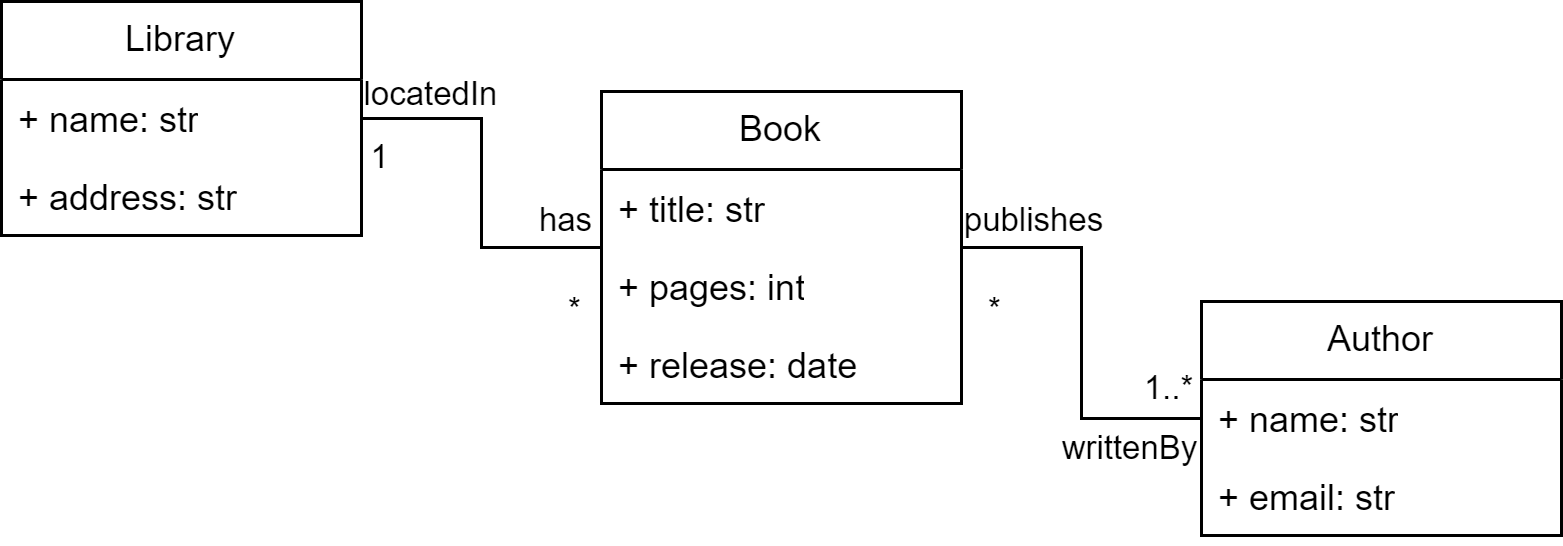

The diagram above was exported from draw.io. Its source (the exported page's mxGraphModel, read from the mxfile embedded in the PNG):
<mxGraphModel dx="766" dy="386" grid="1" gridSize="10" guides="1" tooltips="1" connect="1" arrows="1" fold="1" page="1" pageScale="1" pageWidth="827" pageHeight="1169" math="0" shadow="0">
  <root>
    <mxCell id="0" />
    <mxCell id="1" parent="0" />
    <mxCell id="b81fW0uABJsMOtfU_v4s-1" value="Library" style="swimlane;fontStyle=0;childLayout=stackLayout;horizontal=1;startSize=26;fillColor=none;horizontalStack=0;resizeParent=1;resizeParentMax=0;resizeLast=0;collapsible=1;marginBottom=0;whiteSpace=wrap;html=1;" vertex="1" parent="1">
      <mxGeometry x="80" y="210" width="120" height="78" as="geometry" />
    </mxCell>
    <mxCell id="b81fW0uABJsMOtfU_v4s-2" value="+ name: str" style="text;strokeColor=none;fillColor=none;align=left;verticalAlign=top;spacingLeft=4;spacingRight=4;overflow=hidden;rotatable=0;points=[[0,0.5],[1,0.5]];portConstraint=eastwest;whiteSpace=wrap;html=1;" vertex="1" parent="b81fW0uABJsMOtfU_v4s-1">
      <mxGeometry y="26" width="120" height="26" as="geometry" />
    </mxCell>
    <mxCell id="b81fW0uABJsMOtfU_v4s-3" value="+ address: str" style="text;strokeColor=none;fillColor=none;align=left;verticalAlign=top;spacingLeft=4;spacingRight=4;overflow=hidden;rotatable=0;points=[[0,0.5],[1,0.5]];portConstraint=eastwest;whiteSpace=wrap;html=1;" vertex="1" parent="b81fW0uABJsMOtfU_v4s-1">
      <mxGeometry y="52" width="120" height="26" as="geometry" />
    </mxCell>
    <mxCell id="b81fW0uABJsMOtfU_v4s-4" value="Author" style="swimlane;fontStyle=0;childLayout=stackLayout;horizontal=1;startSize=26;fillColor=none;horizontalStack=0;resizeParent=1;resizeParentMax=0;resizeLast=0;collapsible=1;marginBottom=0;whiteSpace=wrap;html=1;" vertex="1" parent="1">
      <mxGeometry x="480" y="310" width="120" height="78" as="geometry" />
    </mxCell>
    <mxCell id="b81fW0uABJsMOtfU_v4s-5" value="+ name: str" style="text;strokeColor=none;fillColor=none;align=left;verticalAlign=top;spacingLeft=4;spacingRight=4;overflow=hidden;rotatable=0;points=[[0,0.5],[1,0.5]];portConstraint=eastwest;whiteSpace=wrap;html=1;" vertex="1" parent="b81fW0uABJsMOtfU_v4s-4">
      <mxGeometry y="26" width="120" height="26" as="geometry" />
    </mxCell>
    <mxCell id="b81fW0uABJsMOtfU_v4s-6" value="+ email: str" style="text;strokeColor=none;fillColor=none;align=left;verticalAlign=top;spacingLeft=4;spacingRight=4;overflow=hidden;rotatable=0;points=[[0,0.5],[1,0.5]];portConstraint=eastwest;whiteSpace=wrap;html=1;" vertex="1" parent="b81fW0uABJsMOtfU_v4s-4">
      <mxGeometry y="52" width="120" height="26" as="geometry" />
    </mxCell>
    <mxCell id="b81fW0uABJsMOtfU_v4s-7" value="Book" style="swimlane;fontStyle=0;childLayout=stackLayout;horizontal=1;startSize=26;fillColor=none;horizontalStack=0;resizeParent=1;resizeParentMax=0;resizeLast=0;collapsible=1;marginBottom=0;whiteSpace=wrap;html=1;" vertex="1" parent="1">
      <mxGeometry x="280" y="240" width="120" height="104" as="geometry" />
    </mxCell>
    <mxCell id="b81fW0uABJsMOtfU_v4s-8" value="+ title: str" style="text;strokeColor=none;fillColor=none;align=left;verticalAlign=top;spacingLeft=4;spacingRight=4;overflow=hidden;rotatable=0;points=[[0,0.5],[1,0.5]];portConstraint=eastwest;whiteSpace=wrap;html=1;" vertex="1" parent="b81fW0uABJsMOtfU_v4s-7">
      <mxGeometry y="26" width="120" height="26" as="geometry" />
    </mxCell>
    <mxCell id="b81fW0uABJsMOtfU_v4s-9" value="+ pages: int" style="text;strokeColor=none;fillColor=none;align=left;verticalAlign=top;spacingLeft=4;spacingRight=4;overflow=hidden;rotatable=0;points=[[0,0.5],[1,0.5]];portConstraint=eastwest;whiteSpace=wrap;html=1;" vertex="1" parent="b81fW0uABJsMOtfU_v4s-7">
      <mxGeometry y="52" width="120" height="26" as="geometry" />
    </mxCell>
    <mxCell id="b81fW0uABJsMOtfU_v4s-10" value="+ release: date" style="text;strokeColor=none;fillColor=none;align=left;verticalAlign=top;spacingLeft=4;spacingRight=4;overflow=hidden;rotatable=0;points=[[0,0.5],[1,0.5]];portConstraint=eastwest;whiteSpace=wrap;html=1;" vertex="1" parent="b81fW0uABJsMOtfU_v4s-7">
      <mxGeometry y="78" width="120" height="26" as="geometry" />
    </mxCell>
    <mxCell id="b81fW0uABJsMOtfU_v4s-11" value="" style="endArrow=none;html=1;rounded=0;edgeStyle=orthogonalEdgeStyle;endFill=0;" edge="1" parent="1" source="b81fW0uABJsMOtfU_v4s-1" target="b81fW0uABJsMOtfU_v4s-7">
      <mxGeometry width="50" height="50" relative="1" as="geometry">
        <mxPoint x="240" y="290" as="sourcePoint" />
        <mxPoint x="290" y="240" as="targetPoint" />
      </mxGeometry>
    </mxCell>
    <mxCell id="b81fW0uABJsMOtfU_v4s-12" value="1" style="edgeLabel;html=1;align=center;verticalAlign=middle;resizable=0;points=[];" connectable="0" vertex="1" parent="b81fW0uABJsMOtfU_v4s-11">
      <mxGeometry x="-0.9093" y="2" relative="1" as="geometry">
        <mxPoint y="15" as="offset" />
      </mxGeometry>
    </mxCell>
    <mxCell id="b81fW0uABJsMOtfU_v4s-13" value="*" style="edgeLabel;html=1;align=center;verticalAlign=middle;resizable=0;points=[];" connectable="0" vertex="1" parent="b81fW0uABJsMOtfU_v4s-11">
      <mxGeometry x="0.7549" y="2" relative="1" as="geometry">
        <mxPoint x="6" y="23" as="offset" />
      </mxGeometry>
    </mxCell>
    <mxCell id="b81fW0uABJsMOtfU_v4s-14" value="has" style="edgeLabel;html=1;align=center;verticalAlign=middle;resizable=0;points=[];" connectable="0" vertex="1" parent="b81fW0uABJsMOtfU_v4s-11">
      <mxGeometry x="0.8091" y="2" relative="1" as="geometry">
        <mxPoint y="-7" as="offset" />
      </mxGeometry>
    </mxCell>
    <mxCell id="b81fW0uABJsMOtfU_v4s-15" value="locatedIn" style="edgeLabel;html=1;align=center;verticalAlign=middle;resizable=0;points=[];" connectable="0" vertex="1" parent="b81fW0uABJsMOtfU_v4s-11">
      <mxGeometry x="-0.7197" y="2" relative="1" as="geometry">
        <mxPoint x="6" y="-6" as="offset" />
      </mxGeometry>
    </mxCell>
    <mxCell id="b81fW0uABJsMOtfU_v4s-16" value="" style="endArrow=none;html=1;rounded=0;edgeStyle=orthogonalEdgeStyle;endFill=0;" edge="1" parent="1" source="b81fW0uABJsMOtfU_v4s-7" target="b81fW0uABJsMOtfU_v4s-4">
      <mxGeometry width="50" height="50" relative="1" as="geometry">
        <mxPoint x="380" y="273" as="sourcePoint" />
        <mxPoint x="430" y="223" as="targetPoint" />
      </mxGeometry>
    </mxCell>
    <mxCell id="b81fW0uABJsMOtfU_v4s-17" value="*" style="edgeLabel;html=1;align=center;verticalAlign=middle;resizable=0;points=[];" connectable="0" vertex="1" parent="b81fW0uABJsMOtfU_v4s-16">
      <mxGeometry x="-0.8443" y="1" relative="1" as="geometry">
        <mxPoint y="22" as="offset" />
      </mxGeometry>
    </mxCell>
    <mxCell id="b81fW0uABJsMOtfU_v4s-18" value="1..*" style="edgeLabel;html=1;align=center;verticalAlign=middle;resizable=0;points=[];" connectable="0" vertex="1" parent="b81fW0uABJsMOtfU_v4s-16">
      <mxGeometry x="0.8415" y="3" relative="1" as="geometry">
        <mxPoint y="-7" as="offset" />
      </mxGeometry>
    </mxCell>
    <mxCell id="b81fW0uABJsMOtfU_v4s-19" value="publishes" style="edgeLabel;html=1;align=center;verticalAlign=middle;resizable=0;points=[];" connectable="0" vertex="1" parent="b81fW0uABJsMOtfU_v4s-16">
      <mxGeometry x="-0.6655" y="1" relative="1" as="geometry">
        <mxPoint x="1" y="-8" as="offset" />
      </mxGeometry>
    </mxCell>
    <mxCell id="b81fW0uABJsMOtfU_v4s-20" value="writtenBy" style="edgeLabel;html=1;align=center;verticalAlign=middle;resizable=0;points=[];" connectable="0" vertex="1" parent="b81fW0uABJsMOtfU_v4s-16">
      <mxGeometry x="0.679" y="1" relative="1" as="geometry">
        <mxPoint x="-2" y="11" as="offset" />
      </mxGeometry>
    </mxCell>
  </root>
</mxGraphModel>